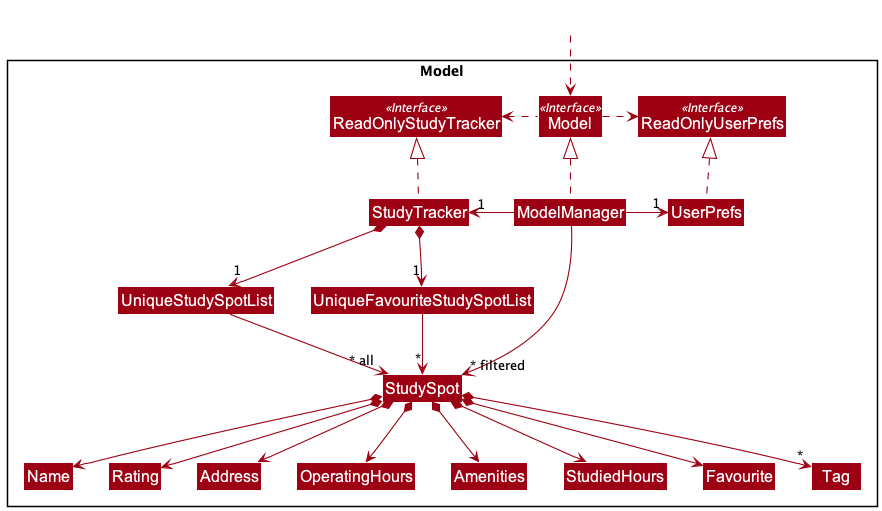

The diagram above was rendered by PlantUML. Its source (embedded in the PNG):
@startuml
!include style.puml
skinparam arrowThickness 1.1
skinparam arrowColor MODEL_COLOR
skinparam classFontSize 16
skinparam classBackgroundColor MODEL_COLOR

Package Model <<Rectangle>>{
Interface ReadOnlyStudyTracker <<Interface>>
Interface ReadOnlyUserPrefs <<Interface>>
Interface Model <<Interface>>
Class StudyTracker
Class ReadOnlyStudyTracker
Class Model
Class ModelManager
Class UserPrefs
Class ReadOnlyUserPrefs

Class UniqueStudySpotList
Class UniqueFavouriteStudySpotList
Class StudySpot
Class Name
Class Rating
Class Address
Class OperatingHours
Class Amenities
Class StudiedHours
Class Favourite
Class Tag

}

Class HiddenOutside #FFFFFF
HiddenOutside ..> Model

StudyTracker .up.|> ReadOnlyStudyTracker

ModelManager .up.|> Model
Model .right.> ReadOnlyUserPrefs
Model .left.> ReadOnlyStudyTracker
ModelManager -left-> "1" StudyTracker
ModelManager -right-> "1" UserPrefs
UserPrefs .up.|> ReadOnlyUserPrefs

StudyTracker *--> "1" UniqueStudySpotList
StudyTracker *--> "1" UniqueFavouriteStudySpotList
UniqueStudySpotList --> "~* all" StudySpot
UniqueFavouriteStudySpotList --> "*" StudySpot
StudySpot *--> Name
StudySpot *--> Rating
StudySpot *--> OperatingHours
StudySpot *--> Address
StudySpot *--> Amenities
StudySpot *--> StudiedHours
StudySpot *--> Favourite
StudySpot *--> "*" Tag

Name -[hidden]right-> Rating
Rating -[hidden]right-> Address
Address -[hidden]right-> OperatingHours

ModelManager -->"~* filtered" StudySpot
@enduml